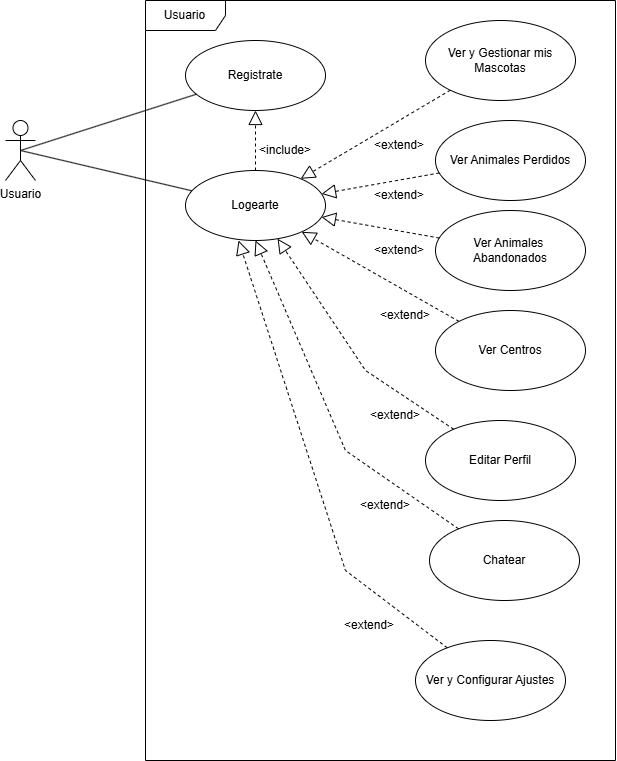

The diagram above was exported from draw.io. Its source (the exported page's mxGraphModel, read from the mxfile embedded in the PNG):
<mxGraphModel dx="1961" dy="914" grid="1" gridSize="10" guides="1" tooltips="1" connect="1" arrows="1" fold="1" page="1" pageScale="1" pageWidth="827" pageHeight="1169" math="0" shadow="0">
  <root>
    <mxCell id="0" />
    <mxCell id="1" parent="0" />
    <mxCell id="PXAdm6KJcqZzv4VTCFIQ-2" value="Usuario" style="shape=umlFrame;whiteSpace=wrap;html=1;pointerEvents=0;width=80;height=30;" parent="1" vertex="1">
      <mxGeometry x="190" y="220" width="470" height="760" as="geometry" />
    </mxCell>
    <mxCell id="PXAdm6KJcqZzv4VTCFIQ-3" value="&lt;span style=&quot;text-wrap-mode: wrap;&quot;&gt;Usuario&lt;/span&gt;" style="shape=umlActor;verticalLabelPosition=bottom;verticalAlign=top;html=1;" parent="1" vertex="1">
      <mxGeometry x="50" y="340" width="30" height="60" as="geometry" />
    </mxCell>
    <mxCell id="PXAdm6KJcqZzv4VTCFIQ-5" value="Registrate" style="ellipse;whiteSpace=wrap;html=1;" parent="1" vertex="1">
      <mxGeometry x="230" y="260" width="140" height="70" as="geometry" />
    </mxCell>
    <mxCell id="PXAdm6KJcqZzv4VTCFIQ-7" value="Logearte" style="ellipse;whiteSpace=wrap;html=1;" parent="1" vertex="1">
      <mxGeometry x="230" y="390" width="140" height="70" as="geometry" />
    </mxCell>
    <mxCell id="PXAdm6KJcqZzv4VTCFIQ-9" value="" style="endArrow=none;html=1;rounded=0;exitX=0.5;exitY=0.5;exitDx=0;exitDy=0;exitPerimeter=0;" parent="1" source="PXAdm6KJcqZzv4VTCFIQ-3" target="PXAdm6KJcqZzv4VTCFIQ-5" edge="1">
      <mxGeometry width="50" height="50" relative="1" as="geometry">
        <mxPoint x="90" y="370" as="sourcePoint" />
        <mxPoint x="287" y="243" as="targetPoint" />
      </mxGeometry>
    </mxCell>
    <mxCell id="PXAdm6KJcqZzv4VTCFIQ-10" value="" style="endArrow=none;html=1;rounded=0;exitX=0.5;exitY=0.5;exitDx=0;exitDy=0;exitPerimeter=0;" parent="1" source="PXAdm6KJcqZzv4VTCFIQ-3" target="PXAdm6KJcqZzv4VTCFIQ-7" edge="1">
      <mxGeometry width="50" height="50" relative="1" as="geometry">
        <mxPoint x="75" y="380" as="sourcePoint" />
        <mxPoint x="268" y="331" as="targetPoint" />
      </mxGeometry>
    </mxCell>
    <mxCell id="Zt3PIekEIJEiYWGajB6a-3" value="" style="endArrow=block;dashed=1;endFill=0;endSize=12;html=1;rounded=0;" parent="1" source="PXAdm6KJcqZzv4VTCFIQ-7" target="PXAdm6KJcqZzv4VTCFIQ-5" edge="1">
      <mxGeometry width="160" relative="1" as="geometry">
        <mxPoint x="440" y="390" as="sourcePoint" />
        <mxPoint x="600" y="390" as="targetPoint" />
      </mxGeometry>
    </mxCell>
    <mxCell id="Zt3PIekEIJEiYWGajB6a-4" value="&amp;lt;include&amp;gt;" style="text;html=1;align=center;verticalAlign=middle;whiteSpace=wrap;rounded=0;" parent="1" vertex="1">
      <mxGeometry x="300" y="355" width="60" height="30" as="geometry" />
    </mxCell>
    <mxCell id="Zt3PIekEIJEiYWGajB6a-6" value="Ver Animales&amp;nbsp; Abandonados" style="ellipse;whiteSpace=wrap;html=1;" parent="1" vertex="1">
      <mxGeometry x="480" y="430" width="150" height="80" as="geometry" />
    </mxCell>
    <mxCell id="Zt3PIekEIJEiYWGajB6a-8" value="Ver Centros" style="ellipse;whiteSpace=wrap;html=1;" parent="1" vertex="1">
      <mxGeometry x="480" y="530" width="150" height="80" as="geometry" />
    </mxCell>
    <mxCell id="Zt3PIekEIJEiYWGajB6a-9" value="Ver y Gestionar mis Mascotas" style="ellipse;whiteSpace=wrap;html=1;" parent="1" vertex="1">
      <mxGeometry x="470" y="240" width="150" height="80" as="geometry" />
    </mxCell>
    <mxCell id="Zt3PIekEIJEiYWGajB6a-10" value="" style="endArrow=block;dashed=1;endFill=0;endSize=12;html=1;rounded=0;" parent="1" source="Zt3PIekEIJEiYWGajB6a-9" target="PXAdm6KJcqZzv4VTCFIQ-7" edge="1">
      <mxGeometry width="160" relative="1" as="geometry">
        <mxPoint x="300" y="590" as="sourcePoint" />
        <mxPoint x="460" y="590" as="targetPoint" />
      </mxGeometry>
    </mxCell>
    <mxCell id="Zt3PIekEIJEiYWGajB6a-11" value="" style="endArrow=block;dashed=1;endFill=0;endSize=12;html=1;rounded=0;" parent="1" source="Zt3PIekEIJEiYWGajB6a-6" target="PXAdm6KJcqZzv4VTCFIQ-7" edge="1">
      <mxGeometry width="160" relative="1" as="geometry">
        <mxPoint x="310" y="600" as="sourcePoint" />
        <mxPoint x="470" y="600" as="targetPoint" />
      </mxGeometry>
    </mxCell>
    <mxCell id="Zt3PIekEIJEiYWGajB6a-13" value="" style="endArrow=block;dashed=1;endFill=0;endSize=12;html=1;rounded=0;" parent="1" source="Zt3PIekEIJEiYWGajB6a-8" target="PXAdm6KJcqZzv4VTCFIQ-7" edge="1">
      <mxGeometry width="160" relative="1" as="geometry">
        <mxPoint x="330" y="620" as="sourcePoint" />
        <mxPoint x="490" y="620" as="targetPoint" />
      </mxGeometry>
    </mxCell>
    <mxCell id="Zt3PIekEIJEiYWGajB6a-15" value="&amp;lt;extend&amp;gt;" style="text;html=1;align=center;verticalAlign=middle;whiteSpace=wrap;rounded=0;" parent="1" vertex="1">
      <mxGeometry x="414" y="400" width="60" height="30" as="geometry" />
    </mxCell>
    <mxCell id="Zt3PIekEIJEiYWGajB6a-16" value="&amp;lt;extend&amp;gt;" style="text;html=1;align=center;verticalAlign=middle;whiteSpace=wrap;rounded=0;" parent="1" vertex="1">
      <mxGeometry x="420" y="520" width="60" height="30" as="geometry" />
    </mxCell>
    <mxCell id="Zt3PIekEIJEiYWGajB6a-19" value="&amp;lt;extend&amp;gt;" style="text;html=1;align=center;verticalAlign=middle;whiteSpace=wrap;rounded=0;" parent="1" vertex="1">
      <mxGeometry x="414" y="455" width="60" height="30" as="geometry" />
    </mxCell>
    <mxCell id="Zt3PIekEIJEiYWGajB6a-20" value="Editar Perfil" style="ellipse;whiteSpace=wrap;html=1;" parent="1" vertex="1">
      <mxGeometry x="470" y="640" width="150" height="80" as="geometry" />
    </mxCell>
    <mxCell id="Zt3PIekEIJEiYWGajB6a-21" value="" style="endArrow=block;dashed=1;endFill=0;endSize=12;html=1;rounded=0;" parent="1" source="Zt3PIekEIJEiYWGajB6a-20" target="PXAdm6KJcqZzv4VTCFIQ-7" edge="1">
      <mxGeometry width="160" relative="1" as="geometry">
        <mxPoint x="247" y="722" as="sourcePoint" />
        <mxPoint x="270" y="550" as="targetPoint" />
        <Array as="points">
          <mxPoint x="410" y="590" />
        </Array>
      </mxGeometry>
    </mxCell>
    <mxCell id="Zt3PIekEIJEiYWGajB6a-22" value="&amp;lt;extend&amp;gt;" style="text;html=1;align=center;verticalAlign=middle;whiteSpace=wrap;rounded=0;" parent="1" vertex="1">
      <mxGeometry x="410" y="620" width="60" height="30" as="geometry" />
    </mxCell>
    <mxCell id="Zt3PIekEIJEiYWGajB6a-24" value="Chatear" style="ellipse;whiteSpace=wrap;html=1;" parent="1" vertex="1">
      <mxGeometry x="474" y="740" width="150" height="80" as="geometry" />
    </mxCell>
    <mxCell id="Zt3PIekEIJEiYWGajB6a-25" value="" style="endArrow=block;dashed=1;endFill=0;endSize=12;html=1;rounded=0;entryX=0.5;entryY=1;entryDx=0;entryDy=0;" parent="1" source="Zt3PIekEIJEiYWGajB6a-24" target="PXAdm6KJcqZzv4VTCFIQ-7" edge="1">
      <mxGeometry width="160" relative="1" as="geometry">
        <mxPoint x="488" y="618" as="sourcePoint" />
        <mxPoint x="332" y="468" as="targetPoint" />
        <Array as="points">
          <mxPoint x="390" y="670" />
        </Array>
      </mxGeometry>
    </mxCell>
    <mxCell id="Zt3PIekEIJEiYWGajB6a-26" value="&amp;lt;extend&amp;gt;" style="text;html=1;align=center;verticalAlign=middle;whiteSpace=wrap;rounded=0;" parent="1" vertex="1">
      <mxGeometry x="400" y="710" width="60" height="30" as="geometry" />
    </mxCell>
    <mxCell id="Zt3PIekEIJEiYWGajB6a-27" value="Ver y Configurar Ajustes" style="ellipse;whiteSpace=wrap;html=1;" parent="1" vertex="1">
      <mxGeometry x="460" y="860" width="150" height="80" as="geometry" />
    </mxCell>
    <mxCell id="Zt3PIekEIJEiYWGajB6a-28" value="" style="endArrow=block;dashed=1;endFill=0;endSize=12;html=1;rounded=0;entryX=0.379;entryY=1;entryDx=0;entryDy=0;entryPerimeter=0;" parent="1" source="Zt3PIekEIJEiYWGajB6a-27" target="PXAdm6KJcqZzv4VTCFIQ-7" edge="1">
      <mxGeometry width="160" relative="1" as="geometry">
        <mxPoint x="491" y="709" as="sourcePoint" />
        <mxPoint x="323" y="469" as="targetPoint" />
        <Array as="points">
          <mxPoint x="390" y="790" />
        </Array>
      </mxGeometry>
    </mxCell>
    <mxCell id="Zt3PIekEIJEiYWGajB6a-29" value="&amp;lt;extend&amp;gt;" style="text;html=1;align=center;verticalAlign=middle;whiteSpace=wrap;rounded=0;" parent="1" vertex="1">
      <mxGeometry x="384" y="830" width="60" height="30" as="geometry" />
    </mxCell>
    <mxCell id="QamLGhYm-yI_FH28phT0-1" value="Ver Animales Perdidos" style="ellipse;whiteSpace=wrap;html=1;" vertex="1" parent="1">
      <mxGeometry x="480" y="340" width="150" height="80" as="geometry" />
    </mxCell>
    <mxCell id="QamLGhYm-yI_FH28phT0-3" value="" style="endArrow=block;dashed=1;endFill=0;endSize=12;html=1;rounded=0;" edge="1" parent="1" source="QamLGhYm-yI_FH28phT0-1" target="PXAdm6KJcqZzv4VTCFIQ-7">
      <mxGeometry width="160" relative="1" as="geometry">
        <mxPoint x="514" y="551" as="sourcePoint" />
        <mxPoint x="356" y="461" as="targetPoint" />
      </mxGeometry>
    </mxCell>
    <mxCell id="QamLGhYm-yI_FH28phT0-4" value="&amp;lt;extend&amp;gt;" style="text;html=1;align=center;verticalAlign=middle;whiteSpace=wrap;rounded=0;" vertex="1" parent="1">
      <mxGeometry x="414" y="350" width="60" height="30" as="geometry" />
    </mxCell>
  </root>
</mxGraphModel>